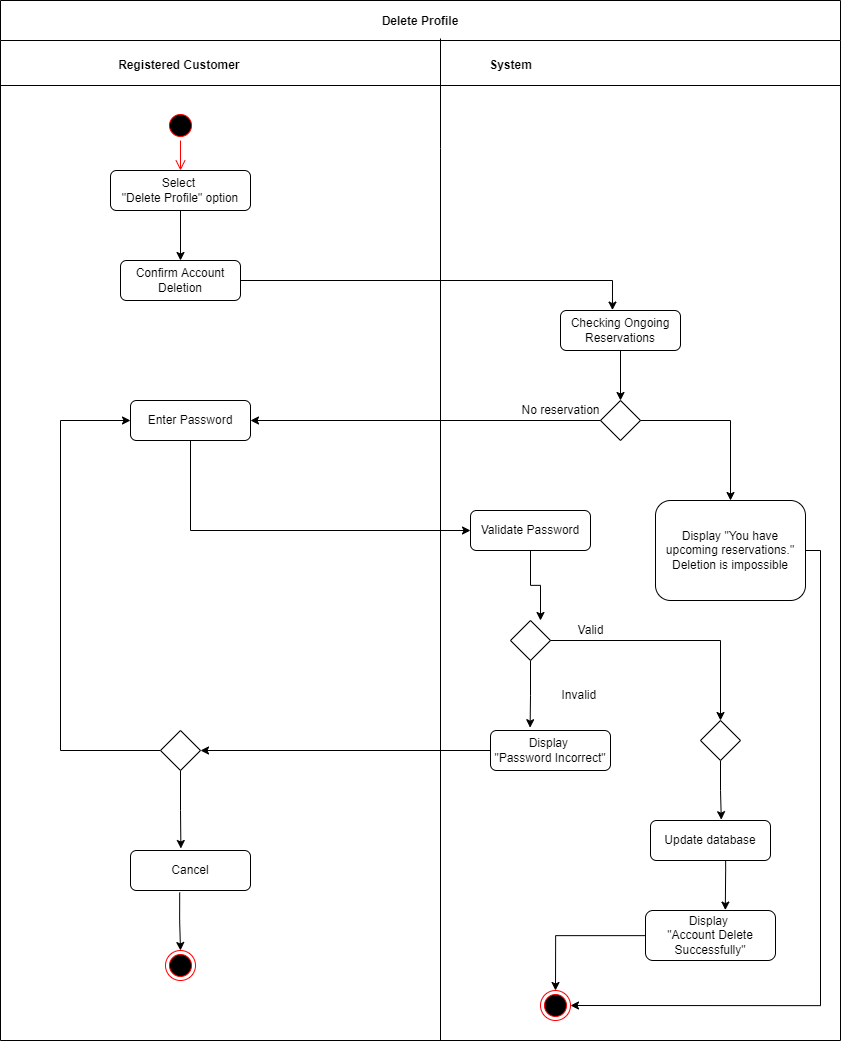

The diagram above was exported from draw.io. Its source (the exported page's mxGraphModel, read from the mxfile embedded in the PNG):
<mxGraphModel dx="2966" dy="-4128" grid="1" gridSize="10" guides="1" tooltips="1" connect="1" arrows="1" fold="1" page="1" pageScale="1" pageWidth="1169" pageHeight="826" background="none" math="0" shadow="0">
  <root>
    <mxCell id="0" />
    <mxCell id="1" parent="0" />
    <mxCell id="5-uPIVRnySGVN_EPVa7A-1" value="Delete Profile" style="swimlane;startSize=40;" vertex="1" parent="1">
      <mxGeometry x="10" y="5790" width="840" height="1040" as="geometry" />
    </mxCell>
    <mxCell id="5-uPIVRnySGVN_EPVa7A-2" value="Registered Customer&amp;nbsp;" style="text;html=1;align=center;verticalAlign=middle;resizable=0;points=[];autosize=1;strokeColor=none;fillColor=none;fontStyle=1" vertex="1" parent="5-uPIVRnySGVN_EPVa7A-1">
      <mxGeometry x="105" y="50" width="150" height="30" as="geometry" />
    </mxCell>
    <mxCell id="5-uPIVRnySGVN_EPVa7A-3" value="Select &lt;br&gt;&quot;Delete Profile&quot; option" style="rounded=1;whiteSpace=wrap;html=1;" vertex="1" parent="5-uPIVRnySGVN_EPVa7A-1">
      <mxGeometry x="110" y="170" width="140" height="40" as="geometry" />
    </mxCell>
    <mxCell id="5-uPIVRnySGVN_EPVa7A-4" value="" style="ellipse;html=1;shape=startState;fillColor=#000000;strokeColor=#ff0000;" vertex="1" parent="5-uPIVRnySGVN_EPVa7A-1">
      <mxGeometry x="165" y="110" width="30" height="30" as="geometry" />
    </mxCell>
    <mxCell id="5-uPIVRnySGVN_EPVa7A-5" value="" style="edgeStyle=orthogonalEdgeStyle;html=1;verticalAlign=bottom;endArrow=open;endSize=8;strokeColor=#ff0000;rounded=0;entryX=0.5;entryY=0;entryDx=0;entryDy=0;" edge="1" parent="5-uPIVRnySGVN_EPVa7A-1" source="5-uPIVRnySGVN_EPVa7A-4" target="5-uPIVRnySGVN_EPVa7A-3">
      <mxGeometry relative="1" as="geometry">
        <mxPoint x="180" y="200" as="targetPoint" />
      </mxGeometry>
    </mxCell>
    <mxCell id="5-uPIVRnySGVN_EPVa7A-6" style="edgeStyle=orthogonalEdgeStyle;rounded=0;orthogonalLoop=1;jettySize=auto;html=1;entryX=0.433;entryY=-0.01;entryDx=0;entryDy=0;entryPerimeter=0;" edge="1" parent="5-uPIVRnySGVN_EPVa7A-1" source="5-uPIVRnySGVN_EPVa7A-7" target="5-uPIVRnySGVN_EPVa7A-10">
      <mxGeometry relative="1" as="geometry" />
    </mxCell>
    <mxCell id="5-uPIVRnySGVN_EPVa7A-7" value="Confirm Account Deletion" style="rounded=1;whiteSpace=wrap;html=1;" vertex="1" parent="5-uPIVRnySGVN_EPVa7A-1">
      <mxGeometry x="120" y="260" width="120" height="40" as="geometry" />
    </mxCell>
    <mxCell id="5-uPIVRnySGVN_EPVa7A-8" style="edgeStyle=orthogonalEdgeStyle;rounded=0;orthogonalLoop=1;jettySize=auto;html=1;" edge="1" parent="5-uPIVRnySGVN_EPVa7A-1" source="5-uPIVRnySGVN_EPVa7A-3" target="5-uPIVRnySGVN_EPVa7A-7">
      <mxGeometry relative="1" as="geometry">
        <mxPoint x="180" y="240" as="targetPoint" />
      </mxGeometry>
    </mxCell>
    <mxCell id="5-uPIVRnySGVN_EPVa7A-9" style="edgeStyle=orthogonalEdgeStyle;rounded=0;orthogonalLoop=1;jettySize=auto;html=1;entryX=0.5;entryY=0;entryDx=0;entryDy=0;" edge="1" parent="5-uPIVRnySGVN_EPVa7A-1" source="5-uPIVRnySGVN_EPVa7A-10" target="5-uPIVRnySGVN_EPVa7A-11">
      <mxGeometry relative="1" as="geometry" />
    </mxCell>
    <mxCell id="5-uPIVRnySGVN_EPVa7A-10" value="Checking Ongoing Reservations" style="rounded=1;whiteSpace=wrap;html=1;" vertex="1" parent="5-uPIVRnySGVN_EPVa7A-1">
      <mxGeometry x="560" y="310" width="120" height="40" as="geometry" />
    </mxCell>
    <mxCell id="5-uPIVRnySGVN_EPVa7A-11" value="" style="rhombus;whiteSpace=wrap;html=1;" vertex="1" parent="5-uPIVRnySGVN_EPVa7A-1">
      <mxGeometry x="600" y="400" width="40" height="40" as="geometry" />
    </mxCell>
    <mxCell id="5-uPIVRnySGVN_EPVa7A-12" style="edgeStyle=orthogonalEdgeStyle;rounded=0;orthogonalLoop=1;jettySize=auto;html=1;entryX=1;entryY=0.5;entryDx=0;entryDy=0;" edge="1" parent="5-uPIVRnySGVN_EPVa7A-1" source="5-uPIVRnySGVN_EPVa7A-13" target="5-uPIVRnySGVN_EPVa7A-23">
      <mxGeometry relative="1" as="geometry">
        <Array as="points">
          <mxPoint x="820" y="550" />
          <mxPoint x="820" y="1005" />
        </Array>
      </mxGeometry>
    </mxCell>
    <mxCell id="5-uPIVRnySGVN_EPVa7A-13" value="Display &quot;You have upcoming reservations.&quot;&lt;br&gt;Deletion is impossible" style="rounded=1;whiteSpace=wrap;html=1;" vertex="1" parent="5-uPIVRnySGVN_EPVa7A-1">
      <mxGeometry x="655" y="500" width="150" height="100" as="geometry" />
    </mxCell>
    <mxCell id="5-uPIVRnySGVN_EPVa7A-14" style="edgeStyle=orthogonalEdgeStyle;rounded=0;orthogonalLoop=1;jettySize=auto;html=1;" edge="1" parent="5-uPIVRnySGVN_EPVa7A-1" source="5-uPIVRnySGVN_EPVa7A-11" target="5-uPIVRnySGVN_EPVa7A-13">
      <mxGeometry relative="1" as="geometry">
        <mxPoint x="740" y="480" as="targetPoint" />
      </mxGeometry>
    </mxCell>
    <mxCell id="5-uPIVRnySGVN_EPVa7A-15" value="Validate Password" style="rounded=1;whiteSpace=wrap;html=1;" vertex="1" parent="5-uPIVRnySGVN_EPVa7A-1">
      <mxGeometry x="470" y="510" width="120" height="40" as="geometry" />
    </mxCell>
    <mxCell id="5-uPIVRnySGVN_EPVa7A-16" style="edgeStyle=orthogonalEdgeStyle;rounded=0;orthogonalLoop=1;jettySize=auto;html=1;" edge="1" parent="5-uPIVRnySGVN_EPVa7A-1" source="5-uPIVRnySGVN_EPVa7A-17">
      <mxGeometry relative="1" as="geometry">
        <mxPoint x="470" y="530" as="targetPoint" />
        <Array as="points">
          <mxPoint x="190" y="530" />
        </Array>
      </mxGeometry>
    </mxCell>
    <mxCell id="5-uPIVRnySGVN_EPVa7A-17" value="Enter Password" style="rounded=1;whiteSpace=wrap;html=1;" vertex="1" parent="5-uPIVRnySGVN_EPVa7A-1">
      <mxGeometry x="130" y="400" width="120" height="40" as="geometry" />
    </mxCell>
    <mxCell id="5-uPIVRnySGVN_EPVa7A-18" style="edgeStyle=orthogonalEdgeStyle;rounded=0;orthogonalLoop=1;jettySize=auto;html=1;entryX=0.33;entryY=-0.07;entryDx=0;entryDy=0;entryPerimeter=0;" edge="1" parent="5-uPIVRnySGVN_EPVa7A-1" source="5-uPIVRnySGVN_EPVa7A-19" target="5-uPIVRnySGVN_EPVa7A-20">
      <mxGeometry relative="1" as="geometry" />
    </mxCell>
    <mxCell id="5-uPIVRnySGVN_EPVa7A-19" value="" style="rhombus;whiteSpace=wrap;html=1;" vertex="1" parent="5-uPIVRnySGVN_EPVa7A-1">
      <mxGeometry x="510" y="620" width="40" height="40" as="geometry" />
    </mxCell>
    <mxCell id="5-uPIVRnySGVN_EPVa7A-20" value="Display &lt;br&gt;&quot;Password Incorrect&quot;" style="rounded=1;whiteSpace=wrap;html=1;" vertex="1" parent="5-uPIVRnySGVN_EPVa7A-1">
      <mxGeometry x="490" y="730" width="120" height="40" as="geometry" />
    </mxCell>
    <mxCell id="5-uPIVRnySGVN_EPVa7A-21" style="edgeStyle=orthogonalEdgeStyle;rounded=0;orthogonalLoop=1;jettySize=auto;html=1;" edge="1" parent="5-uPIVRnySGVN_EPVa7A-1" source="5-uPIVRnySGVN_EPVa7A-22" target="5-uPIVRnySGVN_EPVa7A-23">
      <mxGeometry relative="1" as="geometry" />
    </mxCell>
    <mxCell id="5-uPIVRnySGVN_EPVa7A-22" value="Display &lt;br&gt;&quot;Account Delete Successfully&quot;" style="rounded=1;whiteSpace=wrap;html=1;" vertex="1" parent="5-uPIVRnySGVN_EPVa7A-1">
      <mxGeometry x="645" y="910" width="130" height="50" as="geometry" />
    </mxCell>
    <mxCell id="5-uPIVRnySGVN_EPVa7A-23" value="" style="ellipse;html=1;shape=endState;fillColor=#000000;strokeColor=#ff0000;" vertex="1" parent="5-uPIVRnySGVN_EPVa7A-1">
      <mxGeometry x="540" y="990" width="30" height="30" as="geometry" />
    </mxCell>
    <mxCell id="5-uPIVRnySGVN_EPVa7A-24" value="" style="endArrow=none;html=1;rounded=0;" edge="1" parent="5-uPIVRnySGVN_EPVa7A-1">
      <mxGeometry width="50" height="50" relative="1" as="geometry">
        <mxPoint y="85" as="sourcePoint" />
        <mxPoint x="840" y="85" as="targetPoint" />
      </mxGeometry>
    </mxCell>
    <mxCell id="5-uPIVRnySGVN_EPVa7A-25" style="edgeStyle=orthogonalEdgeStyle;rounded=0;orthogonalLoop=1;jettySize=auto;html=1;entryX=1;entryY=0.5;entryDx=0;entryDy=0;exitX=0;exitY=0.5;exitDx=0;exitDy=0;" edge="1" parent="5-uPIVRnySGVN_EPVa7A-1" source="5-uPIVRnySGVN_EPVa7A-11" target="5-uPIVRnySGVN_EPVa7A-17">
      <mxGeometry relative="1" as="geometry">
        <mxPoint x="530" y="420" as="targetPoint" />
        <mxPoint x="590" y="420" as="sourcePoint" />
        <Array as="points" />
      </mxGeometry>
    </mxCell>
    <mxCell id="5-uPIVRnySGVN_EPVa7A-26" value="System" style="text;html=1;align=center;verticalAlign=middle;resizable=0;points=[];autosize=1;strokeColor=none;fillColor=none;fontStyle=1" vertex="1" parent="5-uPIVRnySGVN_EPVa7A-1">
      <mxGeometry x="475" y="50" width="70" height="30" as="geometry" />
    </mxCell>
    <mxCell id="5-uPIVRnySGVN_EPVa7A-27" value="Invalid&amp;nbsp;" style="text;html=1;align=center;verticalAlign=middle;resizable=0;points=[];autosize=1;strokeColor=none;fillColor=none;" vertex="1" parent="5-uPIVRnySGVN_EPVa7A-1">
      <mxGeometry x="550" y="680" width="60" height="30" as="geometry" />
    </mxCell>
    <mxCell id="5-uPIVRnySGVN_EPVa7A-28" style="edgeStyle=orthogonalEdgeStyle;rounded=0;orthogonalLoop=1;jettySize=auto;html=1;entryX=0.59;entryY=-0.02;entryDx=0;entryDy=0;entryPerimeter=0;" edge="1" parent="5-uPIVRnySGVN_EPVa7A-1" source="5-uPIVRnySGVN_EPVa7A-29" target="5-uPIVRnySGVN_EPVa7A-31">
      <mxGeometry relative="1" as="geometry" />
    </mxCell>
    <mxCell id="5-uPIVRnySGVN_EPVa7A-29" value="" style="rhombus;whiteSpace=wrap;html=1;" vertex="1" parent="5-uPIVRnySGVN_EPVa7A-1">
      <mxGeometry x="700" y="720" width="40" height="40" as="geometry" />
    </mxCell>
    <mxCell id="5-uPIVRnySGVN_EPVa7A-30" style="edgeStyle=orthogonalEdgeStyle;rounded=0;orthogonalLoop=1;jettySize=auto;html=1;entryX=0.614;entryY=-0.008;entryDx=0;entryDy=0;entryPerimeter=0;" edge="1" parent="5-uPIVRnySGVN_EPVa7A-1" source="5-uPIVRnySGVN_EPVa7A-31" target="5-uPIVRnySGVN_EPVa7A-22">
      <mxGeometry relative="1" as="geometry">
        <Array as="points">
          <mxPoint x="725" y="870" />
          <mxPoint x="725" y="870" />
        </Array>
      </mxGeometry>
    </mxCell>
    <mxCell id="5-uPIVRnySGVN_EPVa7A-31" value="Update database" style="rounded=1;whiteSpace=wrap;html=1;" vertex="1" parent="5-uPIVRnySGVN_EPVa7A-1">
      <mxGeometry x="650" y="820" width="120" height="40" as="geometry" />
    </mxCell>
    <mxCell id="5-uPIVRnySGVN_EPVa7A-32" style="edgeStyle=orthogonalEdgeStyle;rounded=0;orthogonalLoop=1;jettySize=auto;html=1;exitX=1;exitY=0.5;exitDx=0;exitDy=0;" edge="1" parent="5-uPIVRnySGVN_EPVa7A-1" source="5-uPIVRnySGVN_EPVa7A-19" target="5-uPIVRnySGVN_EPVa7A-29">
      <mxGeometry relative="1" as="geometry">
        <mxPoint x="720" y="720" as="targetPoint" />
        <Array as="points">
          <mxPoint x="720" y="640" />
        </Array>
      </mxGeometry>
    </mxCell>
    <mxCell id="5-uPIVRnySGVN_EPVa7A-33" style="edgeStyle=orthogonalEdgeStyle;rounded=0;orthogonalLoop=1;jettySize=auto;html=1;entryX=0;entryY=0.5;entryDx=0;entryDy=0;" edge="1" parent="5-uPIVRnySGVN_EPVa7A-1" source="5-uPIVRnySGVN_EPVa7A-35" target="5-uPIVRnySGVN_EPVa7A-17">
      <mxGeometry relative="1" as="geometry">
        <Array as="points">
          <mxPoint x="60" y="750" />
          <mxPoint x="60" y="420" />
        </Array>
      </mxGeometry>
    </mxCell>
    <mxCell id="5-uPIVRnySGVN_EPVa7A-34" style="edgeStyle=orthogonalEdgeStyle;rounded=0;orthogonalLoop=1;jettySize=auto;html=1;entryX=0.42;entryY=-0.05;entryDx=0;entryDy=0;entryPerimeter=0;" edge="1" parent="5-uPIVRnySGVN_EPVa7A-1" source="5-uPIVRnySGVN_EPVa7A-35" target="5-uPIVRnySGVN_EPVa7A-36">
      <mxGeometry relative="1" as="geometry" />
    </mxCell>
    <mxCell id="5-uPIVRnySGVN_EPVa7A-35" value="" style="rhombus;whiteSpace=wrap;html=1;" vertex="1" parent="5-uPIVRnySGVN_EPVa7A-1">
      <mxGeometry x="160" y="730" width="40" height="40" as="geometry" />
    </mxCell>
    <mxCell id="5-uPIVRnySGVN_EPVa7A-36" value="Cancel" style="rounded=1;whiteSpace=wrap;html=1;" vertex="1" parent="5-uPIVRnySGVN_EPVa7A-1">
      <mxGeometry x="130" y="850" width="120" height="40" as="geometry" />
    </mxCell>
    <mxCell id="5-uPIVRnySGVN_EPVa7A-37" value="" style="ellipse;html=1;shape=endState;fillColor=#000000;strokeColor=#ff0000;" vertex="1" parent="5-uPIVRnySGVN_EPVa7A-1">
      <mxGeometry x="165" y="950" width="30" height="30" as="geometry" />
    </mxCell>
    <mxCell id="5-uPIVRnySGVN_EPVa7A-38" value="" style="endArrow=none;html=1;rounded=0;" edge="1" parent="5-uPIVRnySGVN_EPVa7A-1">
      <mxGeometry width="50" height="50" relative="1" as="geometry">
        <mxPoint x="440" y="1040" as="sourcePoint" />
        <mxPoint x="440" y="38" as="targetPoint" />
        <Array as="points">
          <mxPoint x="440" y="148" />
        </Array>
      </mxGeometry>
    </mxCell>
    <mxCell id="5-uPIVRnySGVN_EPVa7A-39" style="edgeStyle=orthogonalEdgeStyle;rounded=0;orthogonalLoop=1;jettySize=auto;html=1;entryX=1;entryY=0.5;entryDx=0;entryDy=0;entryPerimeter=0;" edge="1" parent="5-uPIVRnySGVN_EPVa7A-1" source="5-uPIVRnySGVN_EPVa7A-20" target="5-uPIVRnySGVN_EPVa7A-35">
      <mxGeometry relative="1" as="geometry">
        <mxPoint x="210" y="750" as="targetPoint" />
      </mxGeometry>
    </mxCell>
    <mxCell id="5-uPIVRnySGVN_EPVa7A-40" style="edgeStyle=orthogonalEdgeStyle;rounded=0;orthogonalLoop=1;jettySize=auto;html=1;exitX=0.41;exitY=1.05;exitDx=0;exitDy=0;exitPerimeter=0;entryX=0.5;entryY=0;entryDx=0;entryDy=0;" edge="1" parent="5-uPIVRnySGVN_EPVa7A-1" source="5-uPIVRnySGVN_EPVa7A-36" target="5-uPIVRnySGVN_EPVa7A-37">
      <mxGeometry relative="1" as="geometry">
        <mxPoint x="190" y="950" as="targetPoint" />
      </mxGeometry>
    </mxCell>
    <mxCell id="5-uPIVRnySGVN_EPVa7A-41" value="No reservation" style="text;html=1;align=center;verticalAlign=middle;resizable=0;points=[];autosize=1;strokeColor=none;fillColor=none;" vertex="1" parent="1">
      <mxGeometry x="520" y="6185" width="100" height="30" as="geometry" />
    </mxCell>
    <mxCell id="5-uPIVRnySGVN_EPVa7A-42" style="edgeStyle=orthogonalEdgeStyle;rounded=0;orthogonalLoop=1;jettySize=auto;html=1;" edge="1" parent="1" source="5-uPIVRnySGVN_EPVa7A-15">
      <mxGeometry relative="1" as="geometry">
        <mxPoint x="550" y="6410.000000000001" as="targetPoint" />
      </mxGeometry>
    </mxCell>
    <mxCell id="5-uPIVRnySGVN_EPVa7A-43" value="Valid" style="text;html=1;align=center;verticalAlign=middle;resizable=0;points=[];autosize=1;strokeColor=none;fillColor=none;" vertex="1" parent="1">
      <mxGeometry x="575" y="6405" width="50" height="30" as="geometry" />
    </mxCell>
  </root>
</mxGraphModel>